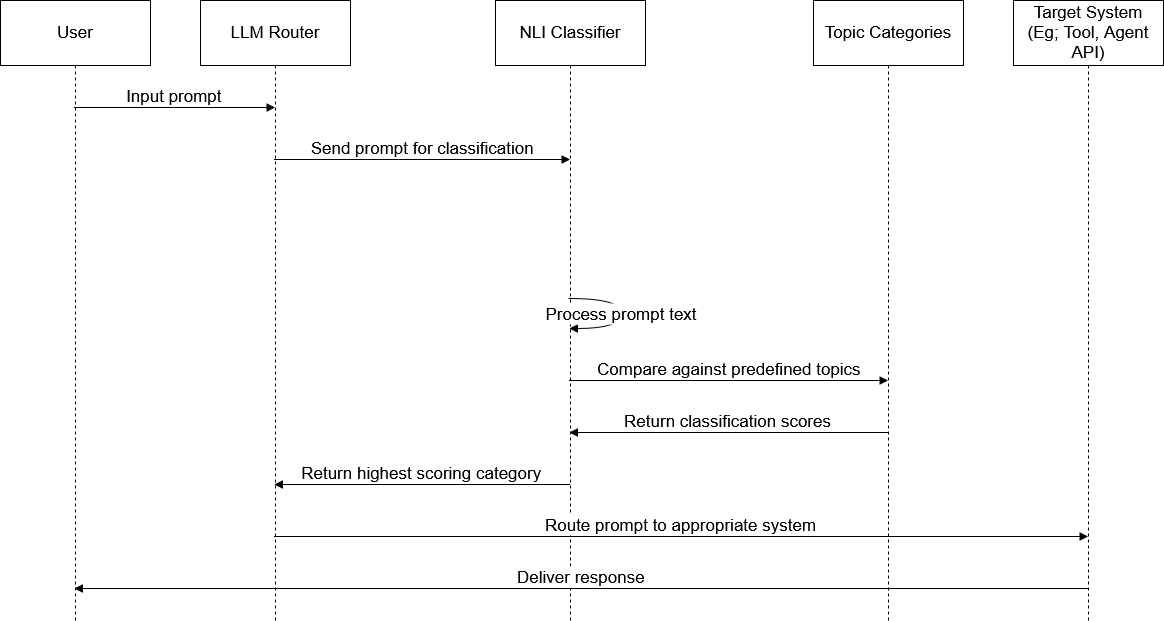

The diagram above was exported from draw.io. Its source (the exported page's mxGraphModel, read from the mxfile embedded in the PNG):
<mxGraphModel dx="1550" dy="129" grid="1" gridSize="10" guides="1" tooltips="1" connect="1" arrows="1" fold="1" page="1" pageScale="1" pageWidth="827" pageHeight="1169" math="0" shadow="0">
  <root>
    <mxCell id="0" />
    <mxCell id="1" parent="0" />
    <mxCell id="CiK6uw4svGQDcFw8m2B2-64" value="User" style="shape=umlLifeline;perimeter=lifelinePerimeter;whiteSpace=wrap;container=1;dropTarget=0;collapsible=0;recursiveResize=0;outlineConnect=0;portConstraint=eastwest;newEdgeStyle={&quot;edgeStyle&quot;:&quot;elbowEdgeStyle&quot;,&quot;elbow&quot;:&quot;vertical&quot;,&quot;curved&quot;:0,&quot;rounded&quot;:0};size=65;fontSize=17;" vertex="1" parent="1">
      <mxGeometry x="1240" y="1820" width="150" height="620" as="geometry" />
    </mxCell>
    <mxCell id="CiK6uw4svGQDcFw8m2B2-65" value="LLM Router" style="shape=umlLifeline;perimeter=lifelinePerimeter;whiteSpace=wrap;container=1;dropTarget=0;collapsible=0;recursiveResize=0;outlineConnect=0;portConstraint=eastwest;newEdgeStyle={&quot;edgeStyle&quot;:&quot;elbowEdgeStyle&quot;,&quot;elbow&quot;:&quot;vertical&quot;,&quot;curved&quot;:0,&quot;rounded&quot;:0};size=65;fontSize=17;" vertex="1" parent="1">
      <mxGeometry x="1440" y="1820" width="150" height="620" as="geometry" />
    </mxCell>
    <mxCell id="CiK6uw4svGQDcFw8m2B2-66" value="NLI Classifier" style="shape=umlLifeline;perimeter=lifelinePerimeter;whiteSpace=wrap;container=1;dropTarget=0;collapsible=0;recursiveResize=0;outlineConnect=0;portConstraint=eastwest;newEdgeStyle={&quot;edgeStyle&quot;:&quot;elbowEdgeStyle&quot;,&quot;elbow&quot;:&quot;vertical&quot;,&quot;curved&quot;:0,&quot;rounded&quot;:0};size=65;fontSize=17;" vertex="1" parent="1">
      <mxGeometry x="1735" y="1820" width="150" height="620" as="geometry" />
    </mxCell>
    <mxCell id="CiK6uw4svGQDcFw8m2B2-67" value="Topic Categories" style="shape=umlLifeline;perimeter=lifelinePerimeter;whiteSpace=wrap;container=1;dropTarget=0;collapsible=0;recursiveResize=0;outlineConnect=0;portConstraint=eastwest;newEdgeStyle={&quot;edgeStyle&quot;:&quot;elbowEdgeStyle&quot;,&quot;elbow&quot;:&quot;vertical&quot;,&quot;curved&quot;:0,&quot;rounded&quot;:0};size=65;fontSize=17;" vertex="1" parent="1">
      <mxGeometry x="2053" y="1820" width="150" height="620" as="geometry" />
    </mxCell>
    <mxCell id="CiK6uw4svGQDcFw8m2B2-68" value="Target System&#10;(Eg; Tool, Agent API)" style="shape=umlLifeline;perimeter=lifelinePerimeter;whiteSpace=wrap;container=1;dropTarget=0;collapsible=0;recursiveResize=0;outlineConnect=0;portConstraint=eastwest;newEdgeStyle={&quot;edgeStyle&quot;:&quot;elbowEdgeStyle&quot;,&quot;elbow&quot;:&quot;vertical&quot;,&quot;curved&quot;:0,&quot;rounded&quot;:0};size=65;fontSize=17;" vertex="1" parent="1">
      <mxGeometry x="2253" y="1820" width="150" height="620" as="geometry" />
    </mxCell>
    <mxCell id="CiK6uw4svGQDcFw8m2B2-69" value="Input prompt" style="verticalAlign=bottom;edgeStyle=elbowEdgeStyle;elbow=vertical;curved=0;rounded=0;endArrow=block;fontSize=17;" edge="1" parent="1" source="CiK6uw4svGQDcFw8m2B2-64" target="CiK6uw4svGQDcFw8m2B2-65">
      <mxGeometry relative="1" as="geometry">
        <Array as="points">
          <mxPoint x="1424" y="1927" />
        </Array>
      </mxGeometry>
    </mxCell>
    <mxCell id="CiK6uw4svGQDcFw8m2B2-70" value="Send prompt for classification" style="verticalAlign=bottom;edgeStyle=elbowEdgeStyle;elbow=horizontal;curved=0;rounded=0;endArrow=block;fontSize=17;" edge="1" parent="1" source="CiK6uw4svGQDcFw8m2B2-65" target="CiK6uw4svGQDcFw8m2B2-66">
      <mxGeometry relative="1" as="geometry">
        <Array as="points">
          <mxPoint x="1671" y="1979" />
        </Array>
      </mxGeometry>
    </mxCell>
    <mxCell id="CiK6uw4svGQDcFw8m2B2-71" value="Process prompt text" style="curved=1;endArrow=block;rounded=0;fontSize=17;" edge="1" parent="1" source="CiK6uw4svGQDcFw8m2B2-66" target="CiK6uw4svGQDcFw8m2B2-66">
      <mxGeometry relative="1" as="geometry">
        <Array as="points">
          <mxPoint x="1861" y="2118" />
          <mxPoint x="1861" y="2148" />
        </Array>
      </mxGeometry>
    </mxCell>
    <mxCell id="CiK6uw4svGQDcFw8m2B2-72" value="Compare against predefined topics" style="verticalAlign=bottom;edgeStyle=elbowEdgeStyle;elbow=vertical;curved=0;rounded=0;endArrow=block;fontSize=17;" edge="1" parent="1" source="CiK6uw4svGQDcFw8m2B2-66" target="CiK6uw4svGQDcFw8m2B2-67">
      <mxGeometry relative="1" as="geometry">
        <Array as="points">
          <mxPoint x="1978" y="2200" />
        </Array>
      </mxGeometry>
    </mxCell>
    <mxCell id="CiK6uw4svGQDcFw8m2B2-73" value="Return classification scores" style="verticalAlign=bottom;edgeStyle=elbowEdgeStyle;elbow=vertical;curved=0;rounded=0;endArrow=block;fontSize=17;" edge="1" parent="1" source="CiK6uw4svGQDcFw8m2B2-67" target="CiK6uw4svGQDcFw8m2B2-66">
      <mxGeometry relative="1" as="geometry">
        <Array as="points">
          <mxPoint x="1981" y="2252" />
        </Array>
      </mxGeometry>
    </mxCell>
    <mxCell id="CiK6uw4svGQDcFw8m2B2-74" value="Return highest scoring category" style="verticalAlign=bottom;edgeStyle=elbowEdgeStyle;elbow=vertical;curved=0;rounded=0;endArrow=block;fontSize=17;" edge="1" parent="1" source="CiK6uw4svGQDcFw8m2B2-66" target="CiK6uw4svGQDcFw8m2B2-65">
      <mxGeometry relative="1" as="geometry">
        <Array as="points">
          <mxPoint x="1674" y="2304" />
        </Array>
      </mxGeometry>
    </mxCell>
    <mxCell id="CiK6uw4svGQDcFw8m2B2-75" value="Route prompt to appropriate system" style="verticalAlign=bottom;edgeStyle=elbowEdgeStyle;elbow=vertical;curved=0;rounded=0;endArrow=block;fontSize=17;" edge="1" parent="1" source="CiK6uw4svGQDcFw8m2B2-65" target="CiK6uw4svGQDcFw8m2B2-68">
      <mxGeometry relative="1" as="geometry">
        <Array as="points">
          <mxPoint x="1930" y="2356" />
        </Array>
      </mxGeometry>
    </mxCell>
    <mxCell id="CiK6uw4svGQDcFw8m2B2-76" value="Deliver response" style="verticalAlign=bottom;edgeStyle=elbowEdgeStyle;elbow=vertical;curved=0;rounded=0;endArrow=block;fontSize=17;" edge="1" parent="1" source="CiK6uw4svGQDcFw8m2B2-68" target="CiK6uw4svGQDcFw8m2B2-64">
      <mxGeometry relative="1" as="geometry">
        <Array as="points">
          <mxPoint x="1833" y="2408" />
        </Array>
      </mxGeometry>
    </mxCell>
  </root>
</mxGraphModel>